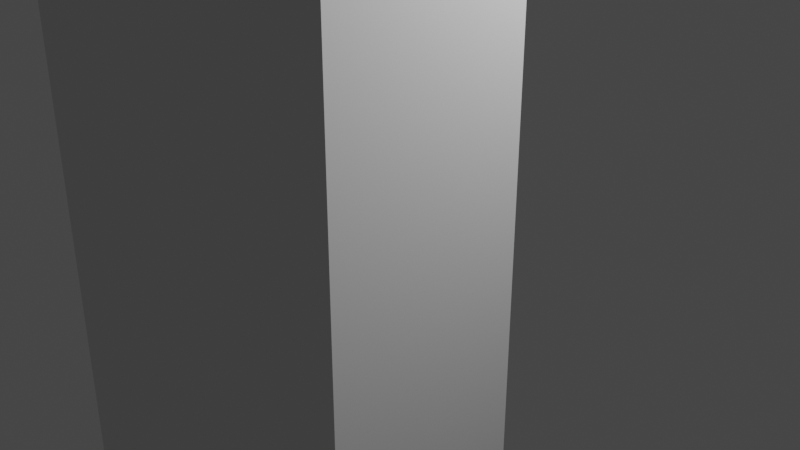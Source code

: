 # Source: kabenoboriup.blend  (saved by Blender 2.83.19; exported with 4.5.12 LTS)
import bpy
from mathutils import Matrix  # noqa: F401  (used for matrix-valued properties, if any)

bpy.ops.wm.read_factory_settings(use_empty=True)
scene = bpy.context.scene
scene.name = 'Scene'

# ---- collections
col_collection = bpy.data.collections.new('Collection'); scene.collection.children.link(col_collection)

# ---- world
world_world = bpy.data.worlds.new('World'); scene.world = world_world
world_world.use_nodes = True; world_world.node_tree.nodes.clear()
_N = world_world.node_tree.nodes; _L = world_world.node_tree.links
n0 = _N.new('ShaderNodeOutputWorld'); n0.name = 'World Output'; n0.location = (300, 300)
n1 = _N.new('ShaderNodeBackground'); n1.name = 'Background'; n1.location = (10, 300)
n1.inputs[0].default_value = (0.05088, 0.05088, 0.05088, 1.0)
_L.new(n1.outputs[0], n0.inputs[0])
n0.is_active_output = True
world_world.color = (0.05088, 0.05088, 0.05088)
world_world.use_sun_shadow = False
world_world.sun_shadow_jitter_overblur = 0.0

# ---- cameras
cam_camera = bpy.data.cameras.new('Camera')
cam_camera.clip_end = 100.0
cam_camera.ortho_scale = 7.314

# ---- lights
light_light = bpy.data.lights.new('Light', 'POINT')
light_light.transmission_factor = 0.0
light_light.energy = 1000.0
light_light.shadow_soft_size = 0.1
light_light.shadow_maximum_resolution = 0.006
light_light.use_absolute_resolution = True

# ---- meshes
me_x = bpy.data.meshes.new('立方体')
me_x.from_pydata([(-1.0, -1.0, -1.0), (-1.0, -1.0, 1.0), (-1.0, 1.0, -1.0), (-1.0, 1.0, 1.0), (1.0, -1.0, -1.0), (1.0, -1.0, 1.0), (1.0, 1.0, -1.0), (1.0, 1.0, 1.0)], [], [(0, 1, 3, 2), (2, 3, 7, 6), (6, 7, 5, 4), (4, 5, 1, 0), (2, 6, 4, 0), (7, 3, 1, 5)])
_uv = me_x.uv_layers.new(name='UVマップ')
_uv.uv.foreach_set('vector', [0.375, 0.0, 0.625, 0.0, 0.625, 0.25, 0.375, 0.25, 0.375, 0.25, 0.625, 0.25, 0.625, 0.5, 0.375, 0.5, 0.375, 0.5, 0.625, 0.5, 0.625, 0.75, 0.375, 0.75, 0.375, 0.75, 0.625, 0.75, 0.625, 1.0, 0.375, 1.0, 0.125, 0.5, 0.375, 0.5, 0.375, 0.75, 0.125, 0.75, 0.625, 0.5, 0.875, 0.5, 0.875, 0.75, 0.625, 0.75])
me_x.use_remesh_fix_poles = True
me_x.use_remesh_preserve_attributes = False
me_x.use_mirror_vertex_groups = False
me_x.update()
arm_metarig = bpy.data.armatures.new('metarig')  # bones are not reproduced

# ---- objects
ob_light = bpy.data.objects.new('Light', light_light)
ob_camera = bpy.data.objects.new('Camera', cam_camera)
ob_metarig = bpy.data.objects.new('metarig', arm_metarig)
ob_x = bpy.data.objects.new('立方体', me_x)

# ---- transforms, parenting, visibility, modifiers, constraints
ob_light.location = (4.076, 1.005, 5.904)
ob_light.rotation_euler = (0.6503, 0.05522, 1.866)
ob_light.lock_rotations_4d = False
ob_light.empty_display_type = 'ARROWS'
ob_light.color = (0.0, 0.0, 0.0, 0.0)
ob_light.lineart.crease_threshold = 0.0
ob_camera.location = (7.359, -6.926, 4.958)
ob_camera.rotation_euler = (1.109, 0.0, 0.8149)
ob_camera.lock_rotations_4d = False
ob_camera.empty_display_type = 'ARROWS'
ob_camera.color = (0.0, 0.0, 0.0, 0.0)
ob_camera.display_type = 'WIRE'
ob_camera.lineart.crease_threshold = 0.0
ob_metarig.location = (0.0, -0.1073, 0.0)
ob_metarig.lineart.crease_threshold = 0.0
ob_x.location = (0.0, -1.561, 0.0)
ob_x.scale = (2.0, 1.0, 5.0)
ob_x.lineart.crease_threshold = 0.0

# ---- collection membership
col_collection.objects.link(ob_light)
col_collection.objects.link(ob_camera)
col_collection.objects.link(ob_metarig)
col_collection.objects.link(ob_x)

# ---- scene / render settings (as saved in the file)
scene.camera = ob_camera
scene.frame_start = 1; scene.frame_end = 250; scene.frame_set(45)
scene.render.engine = 'BLENDER_EEVEE_NEXT'
scene.cycles.use_denoising = False
scene.cycles.samples = 128
scene.cycles.sampling_pattern = 'TABULATED_SOBOL'
scene.cycles.use_adaptive_sampling = False
scene.cycles.use_light_tree = False
scene.view_settings.view_transform = 'Filmic'
bpy.context.view_layer.update()
